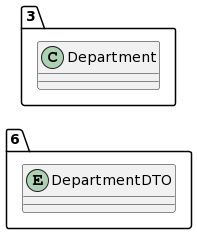

The diagram above was rendered by PlantUML. Its source (embedded in the PNG):
@startuml
allow_mixing
left to right direction
package "6"{
entity DepartmentDTO

}
package "3"{
class Department
}
@enduml